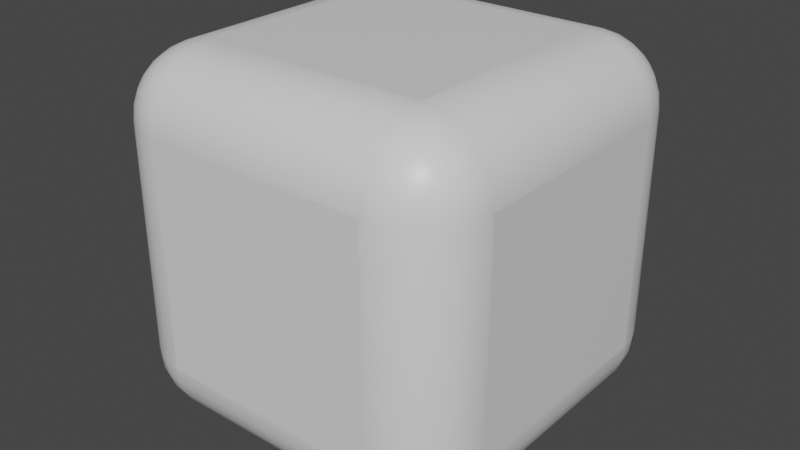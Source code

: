 # Source: Something3000_Block.blend  (saved by Blender 2.81.16; exported with 4.5.12 LTS)
import bpy
from mathutils import Matrix  # noqa: F401  (used for matrix-valued properties, if any)

bpy.ops.wm.read_factory_settings(use_empty=True)
scene = bpy.context.scene
scene.name = 'Scene'

# ---- collections
col_collection = bpy.data.collections.new('Collection'); scene.collection.children.link(col_collection)

# ---- materials (node trees are filled in below, after node groups)
mat_material = bpy.data.materials.new('Material')
mat_material.alpha_threshold = 0.0
mat_material.use_transparent_shadow = False
mat_material.line_color = (0.0, 0.0, 0.0, 1.0)

# ---- material node trees
mat_material.use_nodes = True; mat_material.node_tree.nodes.clear()
_N = mat_material.node_tree.nodes; _L = mat_material.node_tree.links
n0 = _N.new('ShaderNodeOutputMaterial'); n0.name = 'Material Output'; n0.location = (300, 300)
n1 = _N.new('ShaderNodeBsdfPrincipled'); n1.name = 'Principled BSDF'; n1.location = (10, 300)
n1.distribution = 'GGX'
n1.subsurface_method = 'BURLEY'
n1.inputs[2].default_value = 0.4
n1.inputs[3].default_value = 1.45
n1.inputs[27].default_value = (0.0, 0.0, 0.0, 1.0)
n1.inputs[28].default_value = 1.0
_L.new(n1.outputs[0], n0.inputs[0])
n0.is_active_output = True

# ---- world
world_world = bpy.data.worlds.new('World'); scene.world = world_world
world_world.use_nodes = True; world_world.node_tree.nodes.clear()
_N = world_world.node_tree.nodes; _L = world_world.node_tree.links
n0 = _N.new('ShaderNodeOutputWorld'); n0.name = 'World Output'; n0.location = (300, 300)
n1 = _N.new('ShaderNodeBackground'); n1.name = 'Background'; n1.location = (10, 300)
n1.inputs[0].default_value = (0.05088, 0.05088, 0.05088, 1.0)
_L.new(n1.outputs[0], n0.inputs[0])
n0.is_active_output = True
world_world.color = (0.05088, 0.05088, 0.05088)
world_world.use_sun_shadow = False
world_world.sun_shadow_jitter_overblur = 0.0

# ---- meshes
me_cube = bpy.data.meshes.new('Cube')
me_cube.from_pydata([(0.6244, 1.0, 0.6244), (0.6244, 0.6244, 1.0), (1.0, 0.6244, 0.6244), (0.6244, 0.9906, 0.7079), (0.6244, 0.9628, 0.7873), (0.6244, 0.9181, 0.8586), (0.7079, 0.9906, 0.6244), (0.7106, 0.9794, 0.7115), (0.7103, 0.9503, 0.7902), (0.7092, 0.9083, 0.8553), (0.7873, 0.9628, 0.6244), (0.7901, 0.9501, 0.711), (0.7854, 0.923, 0.7857), (0.7795, 0.8874, 0.8432), (0.8586, 0.9181, 0.6244), (0.8557, 0.9079, 0.7094), (0.8432, 0.8873, 0.7796), (0.8297, 0.8626, 0.8297), (0.7079, 0.6244, 0.9906), (0.7873, 0.6244, 0.9628), (0.8586, 0.6244, 0.9181), (0.6244, 0.7079, 0.9906), (0.7115, 0.7106, 0.9794), (0.7902, 0.7103, 0.9503), (0.8553, 0.7092, 0.9083), (0.6244, 0.7873, 0.9628), (0.711, 0.7901, 0.9501), (0.7857, 0.7854, 0.923), (0.8432, 0.7795, 0.8874), (0.6244, 0.8586, 0.9181), (0.7094, 0.8557, 0.9079), (0.7796, 0.8432, 0.8873), (0.8297, 0.8297, 0.8626), (0.9906, 0.7079, 0.6244), (0.9628, 0.7873, 0.6244), (0.9181, 0.8586, 0.6244), (0.9906, 0.6244, 0.7079), (0.9794, 0.7115, 0.7106), (0.9503, 0.7902, 0.7103), (0.9083, 0.8553, 0.7092), (0.9628, 0.6244, 0.7873), (0.9501, 0.711, 0.7901), (0.923, 0.7857, 0.7854), (0.8874, 0.8432, 0.7795), (0.9181, 0.6244, 0.8586), (0.9079, 0.7094, 0.8557), (0.8873, 0.7796, 0.8432), (0.8626, 0.8297, 0.8297), (0.6244, 0.6244, -1.0), (0.6244, 1.0, -0.6244), (1.0, 0.6244, -0.6244), (0.6244, 0.7079, -0.9906), (0.6244, 0.7873, -0.9628), (0.6244, 0.8586, -0.9181), (0.7079, 0.6244, -0.9906), (0.7106, 0.7115, -0.9794), (0.7103, 0.7902, -0.9503), (0.7092, 0.8553, -0.9083), (0.7873, 0.6244, -0.9628), (0.7901, 0.711, -0.9501), (0.7854, 0.7857, -0.923), (0.7795, 0.8432, -0.8874), (0.8586, 0.6244, -0.9181), (0.8557, 0.7094, -0.9079), (0.8432, 0.7796, -0.8873), (0.8297, 0.8297, -0.8626), (0.7079, 0.9906, -0.6244), (0.7873, 0.9628, -0.6244), (0.8586, 0.9181, -0.6244), (0.6244, 0.9906, -0.7079), (0.7115, 0.9794, -0.7106), (0.7902, 0.9503, -0.7103), (0.8553, 0.9083, -0.7092), (0.6244, 0.9628, -0.7873), (0.711, 0.9501, -0.7901), (0.7857, 0.923, -0.7854), (0.8432, 0.8874, -0.7795), (0.6244, 0.9181, -0.8586), (0.7094, 0.9079, -0.8557), (0.7796, 0.8873, -0.8432), (0.8297, 0.8626, -0.8297), (0.9906, 0.6244, -0.7079), (0.9628, 0.6244, -0.7873), (0.9181, 0.6244, -0.8586), (0.9906, 0.7079, -0.6244), (0.9794, 0.7106, -0.7115), (0.9503, 0.7103, -0.7902), (0.9083, 0.7092, -0.8553), (0.9628, 0.7873, -0.6244), (0.9501, 0.7901, -0.711), (0.923, 0.7854, -0.7857), (0.8874, 0.7795, -0.8432), (0.9181, 0.8586, -0.6244), (0.9079, 0.8557, -0.7094), (0.8873, 0.8432, -0.7796), (0.8626, 0.8297, -0.8297), (1.0, -0.6244, 0.6244), (0.6244, -0.6244, 1.0), (0.6244, -1.0, 0.6244), (0.9906, -0.6244, 0.7079), (0.9628, -0.6244, 0.7873), (0.9181, -0.6244, 0.8586), (0.9906, -0.7079, 0.6244), (0.9794, -0.7106, 0.7115), (0.9503, -0.7103, 0.7902), (0.9083, -0.7092, 0.8553), (0.9628, -0.7873, 0.6244), (0.9501, -0.7901, 0.711), (0.923, -0.7854, 0.7857), (0.8874, -0.7795, 0.8432), (0.9181, -0.8586, 0.6244), (0.9079, -0.8557, 0.7094), (0.8873, -0.8432, 0.7796), (0.8626, -0.8297, 0.8297), (0.6244, -0.7079, 0.9906), (0.6244, -0.7873, 0.9628), (0.6244, -0.8586, 0.9181), (0.7079, -0.6244, 0.9906), (0.7106, -0.7115, 0.9794), (0.7103, -0.7902, 0.9503), (0.7092, -0.8553, 0.9083), (0.7873, -0.6244, 0.9628), (0.7901, -0.711, 0.9501), (0.7854, -0.7857, 0.923), (0.7795, -0.8432, 0.8874), (0.8586, -0.6244, 0.9181), (0.8557, -0.7094, 0.9079), (0.8432, -0.7796, 0.8873), (0.8297, -0.8297, 0.8626), (0.7079, -0.9906, 0.6244), (0.7873, -0.9628, 0.6244), (0.8586, -0.9181, 0.6244), (0.6244, -0.9906, 0.7079), (0.7115, -0.9794, 0.7106), (0.7902, -0.9503, 0.7103), (0.8553, -0.9083, 0.7092), (0.6244, -0.9628, 0.7873), (0.711, -0.9501, 0.7901), (0.7857, -0.923, 0.7854), (0.8432, -0.8874, 0.7795), (0.6244, -0.9181, 0.8586), (0.7094, -0.9079, 0.8557), (0.7796, -0.8873, 0.8432), (0.8297, -0.8626, 0.8297), (1.0, -0.6244, -0.6244), (0.6244, -1.0, -0.6244), (0.6244, -0.6244, -1.0), (0.9906, -0.7079, -0.6244), (0.9628, -0.7873, -0.6244), (0.9181, -0.8586, -0.6244), (0.9906, -0.6244, -0.7079), (0.9794, -0.7115, -0.7106), (0.9503, -0.7902, -0.7103), (0.9083, -0.8553, -0.7092), (0.9628, -0.6244, -0.7873), (0.9501, -0.711, -0.7901), (0.923, -0.7857, -0.7854), (0.8874, -0.8432, -0.7795), (0.9181, -0.6244, -0.8586), (0.9079, -0.7094, -0.8557), (0.8873, -0.7796, -0.8432), (0.8626, -0.8297, -0.8297), (0.6244, -0.9906, -0.7079), (0.6244, -0.9628, -0.7873), (0.6244, -0.9181, -0.8586), (0.7079, -0.9906, -0.6244), (0.7106, -0.9794, -0.7115), (0.7103, -0.9503, -0.7902), (0.7092, -0.9083, -0.8553), (0.7873, -0.9628, -0.6244), (0.7901, -0.9501, -0.711), (0.7854, -0.923, -0.7857), (0.7795, -0.8874, -0.8432), (0.8586, -0.9181, -0.6244), (0.8557, -0.9079, -0.7094), (0.8432, -0.8873, -0.7796), (0.8297, -0.8626, -0.8297), (0.7079, -0.6244, -0.9906), (0.7873, -0.6244, -0.9628), (0.8586, -0.6244, -0.9181), (0.6244, -0.7079, -0.9906), (0.7115, -0.7106, -0.9794), (0.7902, -0.7103, -0.9503), (0.8553, -0.7092, -0.9083), (0.6244, -0.7873, -0.9628), (0.711, -0.7901, -0.9501), (0.7857, -0.7854, -0.923), (0.8432, -0.7795, -0.8874), (0.6244, -0.8586, -0.9181), (0.7094, -0.8557, -0.9079), (0.7796, -0.8432, -0.8873), (0.8297, -0.8297, -0.8626), (-0.6244, 1.0, 0.6244), (-1.0, 0.6244, 0.6244), (-0.6244, 0.6244, 1.0), (-0.7079, 0.9906, 0.6244), (-0.7873, 0.9628, 0.6244), (-0.8586, 0.9181, 0.6244), (-0.6244, 0.9906, 0.7079), (-0.7115, 0.9794, 0.7106), (-0.7902, 0.9503, 0.7103), (-0.8553, 0.9083, 0.7092), (-0.6244, 0.9628, 0.7873), (-0.711, 0.9501, 0.7901), (-0.7857, 0.923, 0.7854), (-0.8432, 0.8874, 0.7795), (-0.6244, 0.9181, 0.8586), (-0.7094, 0.9079, 0.8557), (-0.7796, 0.8873, 0.8432), (-0.8297, 0.8626, 0.8297), (-0.9906, 0.6244, 0.7079), (-0.9628, 0.6244, 0.7873), (-0.9181, 0.6244, 0.8586), (-0.9906, 0.7079, 0.6244), (-0.9794, 0.7106, 0.7115), (-0.9503, 0.7103, 0.7902), (-0.9083, 0.7092, 0.8553), (-0.9628, 0.7873, 0.6244), (-0.9501, 0.7901, 0.711), (-0.923, 0.7854, 0.7857), (-0.8874, 0.7795, 0.8432), (-0.9181, 0.8586, 0.6244), (-0.9079, 0.8557, 0.7094), (-0.8873, 0.8432, 0.7796), (-0.8626, 0.8297, 0.8297), (-0.6244, 0.7079, 0.9906), (-0.6244, 0.7873, 0.9628), (-0.6244, 0.8586, 0.9181), (-0.7079, 0.6244, 0.9906), (-0.7106, 0.7115, 0.9794), (-0.7103, 0.7902, 0.9503), (-0.7092, 0.8553, 0.9083), (-0.7873, 0.6244, 0.9628), (-0.7901, 0.711, 0.9501), (-0.7854, 0.7857, 0.923), (-0.7795, 0.8432, 0.8874), (-0.8586, 0.6244, 0.9181), (-0.8557, 0.7094, 0.9079), (-0.8432, 0.7796, 0.8873), (-0.8297, 0.8297, 0.8626), (-1.0, 0.6244, -0.6244), (-0.6244, 1.0, -0.6244), (-0.6244, 0.6244, -1.0), (-0.9906, 0.7079, -0.6244), (-0.9628, 0.7873, -0.6244), (-0.9181, 0.8586, -0.6244), (-0.9906, 0.6244, -0.7079), (-0.9794, 0.7115, -0.7106), (-0.9503, 0.7902, -0.7103), (-0.9083, 0.8553, -0.7092), (-0.9628, 0.6244, -0.7873), (-0.9501, 0.711, -0.7901), (-0.923, 0.7857, -0.7854), (-0.8874, 0.8432, -0.7795), (-0.9181, 0.6244, -0.8586), (-0.9079, 0.7094, -0.8557), (-0.8873, 0.7796, -0.8432), (-0.8626, 0.8297, -0.8297), (-0.6244, 0.9906, -0.7079), (-0.6244, 0.9628, -0.7873), (-0.6244, 0.9181, -0.8586), (-0.7079, 0.9906, -0.6244), (-0.7106, 0.9794, -0.7115), (-0.7103, 0.9503, -0.7902), (-0.7092, 0.9083, -0.8553), (-0.7873, 0.9628, -0.6244), (-0.7901, 0.9501, -0.711), (-0.7854, 0.923, -0.7857), (-0.7795, 0.8874, -0.8432), (-0.8586, 0.9181, -0.6244), (-0.8557, 0.9079, -0.7094), (-0.8432, 0.8873, -0.7796), (-0.8297, 0.8626, -0.8297), (-0.7079, 0.6244, -0.9906), (-0.7873, 0.6244, -0.9628), (-0.8586, 0.6244, -0.9181), (-0.6244, 0.7079, -0.9906), (-0.7115, 0.7106, -0.9794), (-0.7902, 0.7103, -0.9503), (-0.8553, 0.7092, -0.9083), (-0.6244, 0.7873, -0.9628), (-0.711, 0.7901, -0.9501), (-0.7857, 0.7854, -0.923), (-0.8432, 0.7795, -0.8874), (-0.6244, 0.8586, -0.9181), (-0.7094, 0.8557, -0.9079), (-0.7796, 0.8432, -0.8873), (-0.8297, 0.8297, -0.8626), (-1.0, -0.6244, 0.6244), (-0.6244, -1.0, 0.6244), (-0.6244, -0.6244, 1.0), (-0.9906, -0.7079, 0.6244), (-0.9628, -0.7873, 0.6244), (-0.9181, -0.8586, 0.6244), (-0.9906, -0.6244, 0.7079), (-0.9794, -0.7115, 0.7106), (-0.9503, -0.7902, 0.7103), (-0.9083, -0.8553, 0.7092), (-0.9628, -0.6244, 0.7873), (-0.9501, -0.711, 0.7901), (-0.923, -0.7857, 0.7854), (-0.8874, -0.8432, 0.7795), (-0.9181, -0.6244, 0.8586), (-0.9079, -0.7094, 0.8557), (-0.8873, -0.7796, 0.8432), (-0.8626, -0.8297, 0.8297), (-0.6244, -0.9906, 0.7079), (-0.6244, -0.9628, 0.7873), (-0.6244, -0.9181, 0.8586), (-0.7079, -0.9906, 0.6244), (-0.7106, -0.9794, 0.7115), (-0.7103, -0.9503, 0.7902), (-0.7092, -0.9083, 0.8553), (-0.7873, -0.9628, 0.6244), (-0.7901, -0.9501, 0.711), (-0.7854, -0.923, 0.7857), (-0.7795, -0.8874, 0.8432), (-0.8586, -0.9181, 0.6244), (-0.8557, -0.9079, 0.7094), (-0.8432, -0.8873, 0.7796), (-0.8297, -0.8626, 0.8297), (-0.7079, -0.6244, 0.9906), (-0.7873, -0.6244, 0.9628), (-0.8586, -0.6244, 0.9181), (-0.6244, -0.7079, 0.9906), (-0.7115, -0.7106, 0.9794), (-0.7902, -0.7103, 0.9503), (-0.8553, -0.7092, 0.9083), (-0.6244, -0.7873, 0.9628), (-0.711, -0.7901, 0.9501), (-0.7857, -0.7854, 0.923), (-0.8432, -0.7795, 0.8874), (-0.6244, -0.8586, 0.9181), (-0.7094, -0.8557, 0.9079), (-0.7796, -0.8432, 0.8873), (-0.8297, -0.8297, 0.8626), (-0.6244, -0.6244, -1.0), (-0.6244, -1.0, -0.6244), (-1.0, -0.6244, -0.6244), (-0.6244, -0.7079, -0.9906), (-0.6244, -0.7873, -0.9628), (-0.6244, -0.8586, -0.9181), (-0.7079, -0.6244, -0.9906), (-0.7106, -0.7115, -0.9794), (-0.7103, -0.7902, -0.9503), (-0.7092, -0.8553, -0.9083), (-0.7873, -0.6244, -0.9628), (-0.7901, -0.711, -0.9501), (-0.7854, -0.7857, -0.923), (-0.7795, -0.8432, -0.8874), (-0.8586, -0.6244, -0.9181), (-0.8557, -0.7094, -0.9079), (-0.8432, -0.7796, -0.8873), (-0.8297, -0.8297, -0.8626), (-0.7079, -0.9906, -0.6244), (-0.7873, -0.9628, -0.6244), (-0.8586, -0.9181, -0.6244), (-0.6244, -0.9906, -0.7079), (-0.7115, -0.9794, -0.7106), (-0.7902, -0.9503, -0.7103), (-0.8553, -0.9083, -0.7092), (-0.6244, -0.9628, -0.7873), (-0.711, -0.9501, -0.7901), (-0.7857, -0.923, -0.7854), (-0.8432, -0.8874, -0.7795), (-0.6244, -0.9181, -0.8586), (-0.7094, -0.9079, -0.8557), (-0.7796, -0.8873, -0.8432), (-0.8297, -0.8626, -0.8297), (-0.9906, -0.6244, -0.7079), (-0.9628, -0.6244, -0.7873), (-0.9181, -0.6244, -0.8586), (-0.9906, -0.7079, -0.6244), (-0.9794, -0.7106, -0.7115), (-0.9503, -0.7103, -0.7902), (-0.9083, -0.7092, -0.8553), (-0.9628, -0.7873, -0.6244), (-0.9501, -0.7901, -0.711), (-0.923, -0.7854, -0.7857), (-0.8874, -0.7795, -0.8432), (-0.9181, -0.8586, -0.6244), (-0.9079, -0.8557, -0.7094), (-0.8873, -0.8432, -0.7796), (-0.8626, -0.8297, -0.8297)], [], [(242, 48, 146, 336), (338, 288, 193, 240), (145, 98, 289, 337), (1, 194, 290, 97), (50, 2, 96, 144), (0, 3, 7, 6), (3, 4, 8, 7), (4, 5, 9, 8), (5, 29, 30, 9), (6, 7, 11, 10), (7, 8, 12, 11), (8, 9, 13, 12), (9, 30, 31, 13), (10, 11, 15, 14), (11, 12, 16, 15), (12, 13, 17, 16), (13, 31, 32, 17), (1, 18, 22, 21), (18, 19, 23, 22), (19, 20, 24, 23), (20, 44, 45, 24), (21, 22, 26, 25), (22, 23, 27, 26), (23, 24, 28, 27), (24, 45, 46, 28), (25, 26, 30, 29), (26, 27, 31, 30), (27, 28, 32, 31), (28, 46, 47, 32), (2, 33, 37, 36), (33, 34, 38, 37), (34, 35, 39, 38), (35, 14, 15, 39), (36, 37, 41, 40), (37, 38, 42, 41), (38, 39, 43, 42), (39, 15, 16, 43), (40, 41, 45, 44), (41, 42, 46, 45), (42, 43, 47, 46), (43, 16, 17, 47), (17, 32, 47), (48, 51, 55, 54), (51, 52, 56, 55), (52, 53, 57, 56), (53, 77, 78, 57), (54, 55, 59, 58), (55, 56, 60, 59), (56, 57, 61, 60), (57, 78, 79, 61), (58, 59, 63, 62), (59, 60, 64, 63), (60, 61, 65, 64), (61, 79, 80, 65), (49, 66, 70, 69), (66, 67, 71, 70), (67, 68, 72, 71), (68, 92, 93, 72), (69, 70, 74, 73), (70, 71, 75, 74), (71, 72, 76, 75), (72, 93, 94, 76), (73, 74, 78, 77), (74, 75, 79, 78), (75, 76, 80, 79), (76, 94, 95, 80), (50, 81, 85, 84), (81, 82, 86, 85), (82, 83, 87, 86), (83, 62, 63, 87), (84, 85, 89, 88), (85, 86, 90, 89), (86, 87, 91, 90), (87, 63, 64, 91), (88, 89, 93, 92), (89, 90, 94, 93), (90, 91, 95, 94), (91, 64, 65, 95), (65, 80, 95), (96, 99, 103, 102), (99, 100, 104, 103), (100, 101, 105, 104), (101, 125, 126, 105), (102, 103, 107, 106), (103, 104, 108, 107), (104, 105, 109, 108), (105, 126, 127, 109), (106, 107, 111, 110), (107, 108, 112, 111), (108, 109, 113, 112), (109, 127, 128, 113), (97, 114, 118, 117), (114, 115, 119, 118), (115, 116, 120, 119), (116, 140, 141, 120), (117, 118, 122, 121), (118, 119, 123, 122), (119, 120, 124, 123), (120, 141, 142, 124), (121, 122, 126, 125), (122, 123, 127, 126), (123, 124, 128, 127), (124, 142, 143, 128), (98, 129, 133, 132), (129, 130, 134, 133), (130, 131, 135, 134), (131, 110, 111, 135), (132, 133, 137, 136), (133, 134, 138, 137), (134, 135, 139, 138), (135, 111, 112, 139), (136, 137, 141, 140), (137, 138, 142, 141), (138, 139, 143, 142), (139, 112, 113, 143), (113, 128, 143), (144, 147, 151, 150), (147, 148, 152, 151), (148, 149, 153, 152), (149, 173, 174, 153), (150, 151, 155, 154), (151, 152, 156, 155), (152, 153, 157, 156), (153, 174, 175, 157), (154, 155, 159, 158), (155, 156, 160, 159), (156, 157, 161, 160), (157, 175, 176, 161), (145, 162, 166, 165), (162, 163, 167, 166), (163, 164, 168, 167), (164, 188, 189, 168), (165, 166, 170, 169), (166, 167, 171, 170), (167, 168, 172, 171), (168, 189, 190, 172), (169, 170, 174, 173), (170, 171, 175, 174), (171, 172, 176, 175), (172, 190, 191, 176), (146, 177, 181, 180), (177, 178, 182, 181), (178, 179, 183, 182), (179, 158, 159, 183), (180, 181, 185, 184), (181, 182, 186, 185), (182, 183, 187, 186), (183, 159, 160, 187), (184, 185, 189, 188), (185, 186, 190, 189), (186, 187, 191, 190), (187, 160, 161, 191), (161, 176, 191), (192, 195, 199, 198), (195, 196, 200, 199), (196, 197, 201, 200), (197, 221, 222, 201), (198, 199, 203, 202), (199, 200, 204, 203), (200, 201, 205, 204), (201, 222, 223, 205), (202, 203, 207, 206), (203, 204, 208, 207), (204, 205, 209, 208), (205, 223, 224, 209), (193, 210, 214, 213), (210, 211, 215, 214), (211, 212, 216, 215), (212, 236, 237, 216), (213, 214, 218, 217), (214, 215, 219, 218), (215, 216, 220, 219), (216, 237, 238, 220), (217, 218, 222, 221), (218, 219, 223, 222), (219, 220, 224, 223), (220, 238, 239, 224), (194, 225, 229, 228), (225, 226, 230, 229), (226, 227, 231, 230), (227, 206, 207, 231), (228, 229, 233, 232), (229, 230, 234, 233), (230, 231, 235, 234), (231, 207, 208, 235), (232, 233, 237, 236), (233, 234, 238, 237), (234, 235, 239, 238), (235, 208, 209, 239), (209, 224, 239), (240, 243, 247, 246), (243, 244, 248, 247), (244, 245, 249, 248), (245, 269, 270, 249), (246, 247, 251, 250), (247, 248, 252, 251), (248, 249, 253, 252), (249, 270, 271, 253), (250, 251, 255, 254), (251, 252, 256, 255), (252, 253, 257, 256), (253, 271, 272, 257), (241, 258, 262, 261), (258, 259, 263, 262), (259, 260, 264, 263), (260, 284, 285, 264), (261, 262, 266, 265), (262, 263, 267, 266), (263, 264, 268, 267), (264, 285, 286, 268), (265, 266, 270, 269), (266, 267, 271, 270), (267, 268, 272, 271), (268, 286, 287, 272), (242, 273, 277, 276), (273, 274, 278, 277), (274, 275, 279, 278), (275, 254, 255, 279), (276, 277, 281, 280), (277, 278, 282, 281), (278, 279, 283, 282), (279, 255, 256, 283), (280, 281, 285, 284), (281, 282, 286, 285), (282, 283, 287, 286), (283, 256, 257, 287), (257, 272, 287), (288, 291, 295, 294), (291, 292, 296, 295), (292, 293, 297, 296), (293, 317, 318, 297), (294, 295, 299, 298), (295, 296, 300, 299), (296, 297, 301, 300), (297, 318, 319, 301), (298, 299, 303, 302), (299, 300, 304, 303), (300, 301, 305, 304), (301, 319, 320, 305), (289, 306, 310, 309), (306, 307, 311, 310), (307, 308, 312, 311), (308, 332, 333, 312), (309, 310, 314, 313), (310, 311, 315, 314), (311, 312, 316, 315), (312, 333, 334, 316), (313, 314, 318, 317), (314, 315, 319, 318), (315, 316, 320, 319), (316, 334, 335, 320), (290, 321, 325, 324), (321, 322, 326, 325), (322, 323, 327, 326), (323, 302, 303, 327), (324, 325, 329, 328), (325, 326, 330, 329), (326, 327, 331, 330), (327, 303, 304, 331), (328, 329, 333, 332), (329, 330, 334, 333), (330, 331, 335, 334), (331, 304, 305, 335), (305, 320, 335), (336, 339, 343, 342), (339, 340, 344, 343), (340, 341, 345, 344), (341, 365, 366, 345), (342, 343, 347, 346), (343, 344, 348, 347), (344, 345, 349, 348), (345, 366, 367, 349), (346, 347, 351, 350), (347, 348, 352, 351), (348, 349, 353, 352), (349, 367, 368, 353), (337, 354, 358, 357), (354, 355, 359, 358), (355, 356, 360, 359), (356, 380, 381, 360), (357, 358, 362, 361), (358, 359, 363, 362), (359, 360, 364, 363), (360, 381, 382, 364), (361, 362, 366, 365), (362, 363, 367, 366), (363, 364, 368, 367), (364, 382, 383, 368), (338, 369, 373, 372), (369, 370, 374, 373), (370, 371, 375, 374), (371, 350, 351, 375), (372, 373, 377, 376), (373, 374, 378, 377), (374, 375, 379, 378), (375, 351, 352, 379), (376, 377, 381, 380), (377, 378, 382, 381), (378, 379, 383, 382), (379, 352, 353, 383), (353, 368, 383), (242, 336, 342, 273), (273, 342, 346, 274), (274, 346, 350, 275), (275, 350, 371, 254), (254, 371, 370, 250), (250, 370, 369, 246), (246, 369, 338, 240), (48, 242, 276, 51), (51, 276, 280, 52), (52, 280, 284, 53), (53, 284, 260, 77), (77, 260, 259, 73), (73, 259, 258, 69), (69, 258, 241, 49), (2, 50, 84, 33), (33, 84, 88, 34), (34, 88, 92, 35), (35, 92, 68, 14), (14, 68, 67, 10), (10, 67, 66, 6), (6, 66, 49, 0), (337, 289, 309, 354), (354, 309, 313, 355), (355, 313, 317, 356), (356, 317, 293, 380), (380, 293, 292, 376), (376, 292, 291, 372), (372, 291, 288, 338), (98, 145, 165, 129), (129, 165, 169, 130), (130, 169, 173, 131), (131, 173, 149, 110), (110, 149, 148, 106), (106, 148, 147, 102), (102, 147, 144, 96), (192, 241, 261, 195), (195, 261, 265, 196), (196, 265, 269, 197), (197, 269, 245, 221), (221, 245, 244, 217), (217, 244, 243, 213), (213, 243, 240, 193), (97, 290, 324, 114), (114, 324, 328, 115), (115, 328, 332, 116), (116, 332, 308, 140), (140, 308, 307, 136), (136, 307, 306, 132), (132, 306, 289, 98), (1, 97, 117, 18), (18, 117, 121, 19), (19, 121, 125, 20), (20, 125, 101, 44), (44, 101, 100, 40), (40, 100, 99, 36), (36, 99, 96, 2), (336, 146, 180, 339), (339, 180, 184, 340), (340, 184, 188, 341), (341, 188, 164, 365), (365, 164, 163, 361), (361, 163, 162, 357), (357, 162, 145, 337), (290, 194, 228, 321), (321, 228, 232, 322), (322, 232, 236, 323), (323, 236, 212, 302), (302, 212, 211, 298), (298, 211, 210, 294), (294, 210, 193, 288), (194, 1, 21, 225), (225, 21, 25, 226), (226, 25, 29, 227), (227, 29, 5, 206), (206, 5, 4, 202), (202, 4, 3, 198), (198, 3, 0, 192), (146, 48, 54, 177), (177, 54, 58, 178), (178, 58, 62, 179), (179, 62, 83, 158), (158, 83, 82, 154), (154, 82, 81, 150), (150, 81, 50, 144), (241, 192, 0, 49)])
me_cube.polygons.foreach_set('use_smooth', [0, 0, 0, 0, 0, 1, 1, 1, 1, 1, 1, 1, 1, 1, 1, 1, 1, 1, 1, 1, 1, 1, 1, 1, 1, 1, 1, 1, 1, 1, 1, 1, 1, 1, 1, 1, 1, 1, 1, 1, 1, 1, 1, 1, 1, 1, 1, 1, 1, 1, 1, 1, 1, 1, 1, 1, 1, 1, 1, 1, 1, 1, 1, 1, 1, 1, 1, 1, 1, 1, 1, 1, 1, 1, 1, 1, 1, 1, 1, 1, 1, 1, 1, 1, 1, 1, 1, 1, 1, 1, 1, 1, 1, 1, 1, 1, 1, 1, 1, 1, 1, 1, 1, 1, 1, 1, 1, 1, 1, 1, 1, 1, 1, 1, 1, 1, 1, 1, 1, 1, 1, 1, 1, 1, 1, 1, 1, 1, 1, 1, 1, 1, 1, 1, 1, 1, 1, 1, 1, 1, 1, 1, 1, 1, 1, 1, 1, 1, 1, 1, 1, 1, 1, 1, 1, 1, 1, 1, 1, 1, 1, 1, 1, 1, 1, 1, 1, 1, 1, 1, 1, 1, 1, 1, 1, 1, 1, 1, 1, 1, 1, 1, 1, 1, 1, 1, 1, 1, 1, 1, 1, 1, 1, 1, 1, 1, 1, 1, 1, 1, 1, 1, 1, 1, 1, 1, 1, 1, 1, 1, 1, 1, 1, 1, 1, 1, 1, 1, 1, 1, 1, 1, 1, 1, 1, 1, 1, 1, 1, 1, 1, 1, 1, 1, 1, 1, 1, 1, 1, 1, 1, 1, 1, 1, 1, 1, 1, 1, 1, 1, 1, 1, 1, 1, 1, 1, 1, 1, 1, 1, 1, 1, 1, 1, 1, 1, 1, 1, 1, 1, 1, 1, 1, 1, 1, 1, 1, 1, 1, 1, 1, 1, 1, 1, 1, 1, 1, 1, 1, 1, 1, 1, 1, 1, 1, 1, 1, 1, 1, 1, 1, 1, 1, 1, 1, 1, 1, 1, 1, 1, 1, 1, 1, 1, 1, 1, 1, 1, 1, 1, 1, 1, 1, 1, 1, 1, 1, 1, 1, 1, 1, 1, 1, 1, 1, 1, 1, 1, 1, 1, 1, 1, 1, 1, 1, 1, 1, 1, 1, 1, 1, 1, 1, 1, 1, 1, 1, 1, 1, 1, 1, 1, 1, 1, 1, 1, 1, 1, 1, 1, 1, 1, 1, 1, 1, 1, 1, 1, 1, 1, 1, 1, 1, 1, 1, 0])
_uv = me_cube.uv_layers.new(name='UVMap')
_uv.uv.foreach_set('vector', [0.1719, 0.5469, 0.3281, 0.5469, 0.3281, 0.7031, 0.1719, 0.7031, 0.4219, 0.04695, 0.5781, 0.04695, 0.5781, 0.2031, 0.4219, 0.2031, 0.4219, 0.7969, 0.5781, 0.7969, 0.5781, 0.9531, 0.4219, 0.9531, 0.6719, 0.5469, 0.8281, 0.5469, 0.8281, 0.7031, 0.6719, 0.7031, 0.4219, 0.5469, 0.5781, 0.5469, 0.5781, 0.7031, 0.4219, 0.7031, 0.5781, 0.4531, 0.5885, 0.4531, 0.5889, 0.4638, 0.5781, 0.4635, 0.5885, 0.4531, 0.5984, 0.4531, 0.5988, 0.4638, 0.5889, 0.4638, 0.5984, 0.4531, 0.6073, 0.4531, 0.6069, 0.4636, 0.5988, 0.4638, 0.6073, 0.4531, 0.625, 0.4531, 0.625, 0.4637, 0.6069, 0.4636, 0.5781, 0.4635, 0.5889, 0.4638, 0.5889, 0.4738, 0.5781, 0.4734, 0.5889, 0.4638, 0.5988, 0.4638, 0.5982, 0.4732, 0.5889, 0.4738, 0.5988, 0.4638, 0.6069, 0.4636, 0.6054, 0.4724, 0.5982, 0.4732, 0.6069, 0.4636, 0.625, 0.4637, 0.625, 0.4724, 0.6054, 0.4724, 0.5781, 0.4734, 0.5889, 0.4738, 0.5887, 0.482, 0.5781, 0.4823, 0.5889, 0.4738, 0.5982, 0.4732, 0.5974, 0.4804, 0.5887, 0.482, 0.5982, 0.4732, 0.6054, 0.4724, 0.6037, 0.4787, 0.5974, 0.4804, 0.6054, 0.4724, 0.625, 0.4724, 0.625, 0.4787, 0.6037, 0.4787, 0.6719, 0.5469, 0.6615, 0.5469, 0.6611, 0.5362, 0.6719, 0.5365, 0.6615, 0.5469, 0.6516, 0.5469, 0.6512, 0.5362, 0.6611, 0.5362, 0.6516, 0.5469, 0.6427, 0.5469, 0.6431, 0.5364, 0.6512, 0.5362, 0.6427, 0.5469, 0.6073, 0.5469, 0.607, 0.5363, 0.6431, 0.5364, 0.6719, 0.5365, 0.6611, 0.5362, 0.6611, 0.5262, 0.6719, 0.5266, 0.6611, 0.5362, 0.6512, 0.5362, 0.6518, 0.5268, 0.6611, 0.5262, 0.6512, 0.5362, 0.6431, 0.5364, 0.6446, 0.5276, 0.6518, 0.5268, 0.6431, 0.5364, 0.607, 0.5363, 0.6054, 0.5276, 0.6446, 0.5276, 0.6719, 0.5266, 0.6611, 0.5262, 0.6613, 0.518, 0.6719, 0.5177, 0.6611, 0.5262, 0.6518, 0.5268, 0.6526, 0.5196, 0.6613, 0.518, 0.6518, 0.5268, 0.6446, 0.5276, 0.6463, 0.5213, 0.6526, 0.5196, 0.6446, 0.5276, 0.6054, 0.5276, 0.6037, 0.5213, 0.6463, 0.5213, 0.5781, 0.5469, 0.5781, 0.5365, 0.5888, 0.5361, 0.5885, 0.5469, 0.5781, 0.5365, 0.5781, 0.5266, 0.5888, 0.5262, 0.5888, 0.5361, 0.5781, 0.5266, 0.5781, 0.5177, 0.5886, 0.5181, 0.5888, 0.5262, 0.5781, 0.5177, 0.5781, 0.4823, 0.5887, 0.482, 0.5886, 0.5181, 0.5885, 0.5469, 0.5888, 0.5361, 0.5988, 0.5361, 0.5984, 0.5469, 0.5888, 0.5361, 0.5888, 0.5262, 0.5982, 0.5268, 0.5988, 0.5361, 0.5888, 0.5262, 0.5886, 0.5181, 0.5974, 0.5196, 0.5982, 0.5268, 0.5886, 0.5181, 0.5887, 0.482, 0.5974, 0.4804, 0.5974, 0.5196, 0.5984, 0.5469, 0.5988, 0.5361, 0.607, 0.5363, 0.6073, 0.5469, 0.5988, 0.5361, 0.5982, 0.5268, 0.6054, 0.5276, 0.607, 0.5363, 0.5982, 0.5268, 0.5974, 0.5196, 0.6037, 0.5213, 0.6054, 0.5276, 0.5974, 0.5196, 0.5974, 0.4804, 0.6037, 0.4787, 0.6037, 0.5213, 0.6037, 0.4787, 0.625, 0.4787, 0.6037, 0.5, 0.3281, 0.5469, 0.3281, 0.5365, 0.3388, 0.5361, 0.3385, 0.5469, 0.3281, 0.5365, 0.3281, 0.5266, 0.3388, 0.5262, 0.3388, 0.5361, 0.3281, 0.5266, 0.3281, 0.5177, 0.3386, 0.5181, 0.3388, 0.5262, 0.3281, 0.5177, 0.3281, 0.5, 0.3387, 0.5, 0.3386, 0.5181, 0.3385, 0.5469, 0.3388, 0.5361, 0.3488, 0.5361, 0.3484, 0.5469, 0.3388, 0.5361, 0.3388, 0.5262, 0.3482, 0.5268, 0.3488, 0.5361, 0.3388, 0.5262, 0.3386, 0.5181, 0.3474, 0.5196, 0.3482, 0.5268, 0.3386, 0.5181, 0.3387, 0.5, 0.3474, 0.5, 0.3474, 0.5196, 0.3484, 0.5469, 0.3488, 0.5361, 0.357, 0.5363, 0.3573, 0.5469, 0.3488, 0.5361, 0.3482, 0.5268, 0.3554, 0.5276, 0.357, 0.5363, 0.3482, 0.5268, 0.3474, 0.5196, 0.3537, 0.5213, 0.3554, 0.5276, 0.3474, 0.5196, 0.3474, 0.5, 0.3537, 0.5, 0.3537, 0.5213, 0.4219, 0.4531, 0.4219, 0.4635, 0.4112, 0.4639, 0.4115, 0.4531, 0.4219, 0.4635, 0.4219, 0.4734, 0.4112, 0.4738, 0.4112, 0.4639, 0.4219, 0.4734, 0.4219, 0.4823, 0.4114, 0.4819, 0.4112, 0.4738, 0.4219, 0.4823, 0.4219, 0.5177, 0.4113, 0.518, 0.4114, 0.4819, 0.4115, 0.4531, 0.4112, 0.4639, 0.4012, 0.4639, 0.4016, 0.4531, 0.4112, 0.4639, 0.4112, 0.4738, 0.4018, 0.4732, 0.4012, 0.4639, 0.4112, 0.4738, 0.4114, 0.4819, 0.4026, 0.4804, 0.4018, 0.4732, 0.4114, 0.4819, 0.4113, 0.518, 0.4026, 0.5196, 0.4026, 0.4804, 0.4016, 0.4531, 0.4012, 0.4639, 0.393, 0.4637, 0.3927, 0.4531, 0.4012, 0.4639, 0.4018, 0.4732, 0.3946, 0.4724, 0.393, 0.4637, 0.4018, 0.4732, 0.4026, 0.4804, 0.3963, 0.4787, 0.3946, 0.4724, 0.4026, 0.4804, 0.4026, 0.5196, 0.3963, 0.5213, 0.3963, 0.4787, 0.4219, 0.5469, 0.4115, 0.5469, 0.4111, 0.5362, 0.4219, 0.5365, 0.4115, 0.5469, 0.4016, 0.5469, 0.4012, 0.5362, 0.4111, 0.5362, 0.4016, 0.5469, 0.3927, 0.5469, 0.3931, 0.5364, 0.4012, 0.5362, 0.3927, 0.5469, 0.3573, 0.5469, 0.357, 0.5363, 0.3931, 0.5364, 0.4219, 0.5365, 0.4111, 0.5362, 0.4111, 0.5262, 0.4219, 0.5266, 0.4111, 0.5362, 0.4012, 0.5362, 0.4018, 0.5268, 0.4111, 0.5262, 0.4012, 0.5362, 0.3931, 0.5364, 0.3946, 0.5276, 0.4018, 0.5268, 0.3931, 0.5364, 0.357, 0.5363, 0.3554, 0.5276, 0.3946, 0.5276, 0.4219, 0.5266, 0.4111, 0.5262, 0.4113, 0.518, 0.4219, 0.5177, 0.4111, 0.5262, 0.4018, 0.5268, 0.4026, 0.5196, 0.4113, 0.518, 0.4018, 0.5268, 0.3946, 0.5276, 0.3963, 0.5213, 0.4026, 0.5196, 0.3946, 0.5276, 0.3554, 0.5276, 0.3537, 0.5213, 0.3963, 0.5213, 0.3537, 0.5213, 0.3537, 0.5, 0.375, 0.5213, 0.5781, 0.7031, 0.5885, 0.7031, 0.5889, 0.7138, 0.5781, 0.7135, 0.5885, 0.7031, 0.5984, 0.7031, 0.5988, 0.7138, 0.5889, 0.7138, 0.5984, 0.7031, 0.6073, 0.7031, 0.6069, 0.7136, 0.5988, 0.7138, 0.6073, 0.7031, 0.6427, 0.7031, 0.643, 0.7137, 0.6069, 0.7136, 0.5781, 0.7135, 0.5889, 0.7138, 0.5889, 0.7238, 0.5781, 0.7234, 0.5889, 0.7138, 0.5988, 0.7138, 0.5982, 0.7232, 0.5889, 0.7238, 0.5988, 0.7138, 0.6069, 0.7136, 0.6054, 0.7224, 0.5982, 0.7232, 0.6069, 0.7136, 0.643, 0.7137, 0.6446, 0.7224, 0.6054, 0.7224, 0.5781, 0.7234, 0.5889, 0.7238, 0.5887, 0.732, 0.5781, 0.7323, 0.5889, 0.7238, 0.5982, 0.7232, 0.5974, 0.7304, 0.5887, 0.732, 0.5982, 0.7232, 0.6054, 0.7224, 0.6037, 0.7287, 0.5974, 0.7304, 0.6054, 0.7224, 0.6446, 0.7224, 0.6463, 0.7287, 0.6037, 0.7287, 0.6719, 0.7031, 0.6719, 0.7135, 0.6612, 0.7139, 0.6615, 0.7031, 0.6719, 0.7135, 0.6719, 0.7234, 0.6612, 0.7238, 0.6612, 0.7139, 0.6719, 0.7234, 0.6719, 0.7323, 0.6614, 0.7319, 0.6612, 0.7238, 0.6719, 0.7323, 0.6719, 0.75, 0.6613, 0.75, 0.6614, 0.7319, 0.6615, 0.7031, 0.6612, 0.7139, 0.6512, 0.7139, 0.6516, 0.7031, 0.6612, 0.7139, 0.6612, 0.7238, 0.6518, 0.7232, 0.6512, 0.7139, 0.6612, 0.7238, 0.6614, 0.7319, 0.6526, 0.7304, 0.6518, 0.7232, 0.6614, 0.7319, 0.6613, 0.75, 0.6526, 0.75, 0.6526, 0.7304, 0.6516, 0.7031, 0.6512, 0.7139, 0.643, 0.7137, 0.6427, 0.7031, 0.6512, 0.7139, 0.6518, 0.7232, 0.6446, 0.7224, 0.643, 0.7137, 0.6518, 0.7232, 0.6526, 0.7304, 0.6463, 0.7287, 0.6446, 0.7224, 0.6526, 0.7304, 0.6526, 0.75, 0.6463, 0.75, 0.6463, 0.7287, 0.5781, 0.7969, 0.5781, 0.7865, 0.5888, 0.7861, 0.5885, 0.7969, 0.5781, 0.7865, 0.5781, 0.7766, 0.5888, 0.7762, 0.5888, 0.7861, 0.5781, 0.7766, 0.5781, 0.7677, 0.5886, 0.7681, 0.5888, 0.7762, 0.5781, 0.7677, 0.5781, 0.7323, 0.5887, 0.732, 0.5886, 0.7681, 0.5885, 0.7969, 0.5888, 0.7861, 0.5988, 0.7861, 0.5984, 0.7969, 0.5888, 0.7861, 0.5888, 0.7762, 0.5982, 0.7768, 0.5988, 0.7861, 0.5888, 0.7762, 0.5886, 0.7681, 0.5974, 0.7696, 0.5982, 0.7768, 0.5886, 0.7681, 0.5887, 0.732, 0.5974, 0.7304, 0.5974, 0.7696, 0.5984, 0.7969, 0.5988, 0.7861, 0.607, 0.7863, 0.6073, 0.7969, 0.5988, 0.7861, 0.5982, 0.7768, 0.6054, 0.7776, 0.607, 0.7863, 0.5982, 0.7768, 0.5974, 0.7696, 0.6037, 0.7713, 0.6054, 0.7776, 0.5974, 0.7696, 0.5974, 0.7304, 0.6037, 0.7287, 0.6037, 0.7713, 0.6037, 0.7287, 0.625, 0.7287, 0.6037, 0.75, 0.4219, 0.7031, 0.4219, 0.7135, 0.4112, 0.7139, 0.4115, 0.7031, 0.4219, 0.7135, 0.4219, 0.7234, 0.4112, 0.7238, 0.4112, 0.7139, 0.4219, 0.7234, 0.4219, 0.7323, 0.4114, 0.7319, 0.4112, 0.7238, 0.4219, 0.7323, 0.4219, 0.7677, 0.4113, 0.768, 0.4114, 0.7319, 0.4115, 0.7031, 0.4112, 0.7139, 0.4012, 0.7139, 0.4016, 0.7031, 0.4112, 0.7139, 0.4112, 0.7238, 0.4018, 0.7232, 0.4012, 0.7139, 0.4112, 0.7238, 0.4114, 0.7319, 0.4026, 0.7304, 0.4018, 0.7232, 0.4114, 0.7319, 0.4113, 0.768, 0.4026, 0.7696, 0.4026, 0.7304, 0.4016, 0.7031, 0.4012, 0.7139, 0.393, 0.7137, 0.3927, 0.7031, 0.4012, 0.7139, 0.4018, 0.7232, 0.3946, 0.7224, 0.393, 0.7137, 0.4018, 0.7232, 0.4026, 0.7304, 0.3963, 0.7287, 0.3946, 0.7224, 0.4026, 0.7304, 0.4026, 0.7696, 0.3963, 0.7713, 0.3963, 0.7287, 0.4219, 0.7969, 0.4115, 0.7969, 0.4111, 0.7862, 0.4219, 0.7865, 0.4115, 0.7969, 0.4016, 0.7969, 0.4012, 0.7862, 0.4111, 0.7862, 0.4016, 0.7969, 0.3927, 0.7969, 0.3931, 0.7864, 0.4012, 0.7862, 0.3927, 0.7969, 0.375, 0.7969, 0.375, 0.7863, 0.3931, 0.7864, 0.4219, 0.7865, 0.4111, 0.7862, 0.4111, 0.7762, 0.4219, 0.7766, 0.4111, 0.7862, 0.4012, 0.7862, 0.4018, 0.7768, 0.4111, 0.7762, 0.4012, 0.7862, 0.3931, 0.7864, 0.3946, 0.7776, 0.4018, 0.7768, 0.3931, 0.7864, 0.375, 0.7863, 0.375, 0.7776, 0.3946, 0.7776, 0.4219, 0.7766, 0.4111, 0.7762, 0.4113, 0.768, 0.4219, 0.7677, 0.4111, 0.7762, 0.4018, 0.7768, 0.4026, 0.7696, 0.4113, 0.768, 0.4018, 0.7768, 0.3946, 0.7776, 0.3963, 0.7713, 0.4026, 0.7696, 0.3946, 0.7776, 0.375, 0.7776, 0.375, 0.7713, 0.3963, 0.7713, 0.3281, 0.7031, 0.3385, 0.7031, 0.3389, 0.7138, 0.3281, 0.7135, 0.3385, 0.7031, 0.3484, 0.7031, 0.3488, 0.7138, 0.3389, 0.7138, 0.3484, 0.7031, 0.3573, 0.7031, 0.3569, 0.7136, 0.3488, 0.7138, 0.3573, 0.7031, 0.3927, 0.7031, 0.393, 0.7137, 0.3569, 0.7136, 0.3281, 0.7135, 0.3389, 0.7138, 0.3389, 0.7238, 0.3281, 0.7234, 0.3389, 0.7138, 0.3488, 0.7138, 0.3482, 0.7232, 0.3389, 0.7238, 0.3488, 0.7138, 0.3569, 0.7136, 0.3554, 0.7224, 0.3482, 0.7232, 0.3569, 0.7136, 0.393, 0.7137, 0.3946, 0.7224, 0.3554, 0.7224, 0.3281, 0.7234, 0.3389, 0.7238, 0.3387, 0.732, 0.3281, 0.7323, 0.3389, 0.7238, 0.3482, 0.7232, 0.3474, 0.7304, 0.3387, 0.732, 0.3482, 0.7232, 0.3554, 0.7224, 0.3537, 0.7287, 0.3474, 0.7304, 0.3554, 0.7224, 0.3946, 0.7224, 0.3963, 0.7287, 0.3537, 0.7287, 0.3963, 0.7287, 0.3963, 0.75, 0.375, 0.7287, 0.5781, 0.2969, 0.5781, 0.2865, 0.5888, 0.2861, 0.5885, 0.2969, 0.5781, 0.2865, 0.5781, 0.2766, 0.5888, 0.2762, 0.5888, 0.2861, 0.5781, 0.2766, 0.5781, 0.2677, 0.5886, 0.2681, 0.5888, 0.2762, 0.5781, 0.2677, 0.5781, 0.2323, 0.5887, 0.232, 0.5886, 0.2681, 0.5885, 0.2969, 0.5888, 0.2861, 0.5988, 0.2861, 0.5984, 0.2969, 0.5888, 0.2861, 0.5888, 0.2762, 0.5982, 0.2768, 0.5988, 0.2861, 0.5888, 0.2762, 0.5886, 0.2681, 0.5974, 0.2696, 0.5982, 0.2768, 0.5886, 0.2681, 0.5887, 0.232, 0.5974, 0.2304, 0.5974, 0.2696, 0.5984, 0.2969, 0.5988, 0.2861, 0.607, 0.2863, 0.6073, 0.2969, 0.5988, 0.2861, 0.5982, 0.2768, 0.6054, 0.2776, 0.607, 0.2863, 0.5982, 0.2768, 0.5974, 0.2696, 0.6037, 0.2713, 0.6054, 0.2776, 0.5974, 0.2696, 0.5974, 0.2304, 0.6037, 0.2287, 0.6037, 0.2713, 0.5781, 0.2031, 0.5885, 0.2031, 0.5889, 0.2138, 0.5781, 0.2135, 0.5885, 0.2031, 0.5984, 0.2031, 0.5988, 0.2138, 0.5889, 0.2138, 0.5984, 0.2031, 0.6073, 0.2031, 0.6069, 0.2136, 0.5988, 0.2138, 0.6073, 0.2031, 0.625, 0.2031, 0.625, 0.2137, 0.6069, 0.2136, 0.5781, 0.2135, 0.5889, 0.2138, 0.5889, 0.2238, 0.5781, 0.2234, 0.5889, 0.2138, 0.5988, 0.2138, 0.5982, 0.2232, 0.5889, 0.2238, 0.5988, 0.2138, 0.6069, 0.2136, 0.6054, 0.2224, 0.5982, 0.2232, 0.6069, 0.2136, 0.625, 0.2137, 0.625, 0.2224, 0.6054, 0.2224, 0.5781, 0.2234, 0.5889, 0.2238, 0.5887, 0.232, 0.5781, 0.2323, 0.5889, 0.2238, 0.5982, 0.2232, 0.5974, 0.2304, 0.5887, 0.232, 0.5982, 0.2232, 0.6054, 0.2224, 0.6037, 0.2287, 0.5974, 0.2304, 0.6054, 0.2224, 0.625, 0.2224, 0.625, 0.2287, 0.6037, 0.2287, 0.8281, 0.5469, 0.8281, 0.5365, 0.8388, 0.5361, 0.8385, 0.5469, 0.8281, 0.5365, 0.8281, 0.5266, 0.8388, 0.5262, 0.8388, 0.5361, 0.8281, 0.5266, 0.8281, 0.5177, 0.8386, 0.5181, 0.8388, 0.5262, 0.8281, 0.5177, 0.8281, 0.5, 0.8387, 0.5, 0.8386, 0.5181, 0.8385, 0.5469, 0.8388, 0.5361, 0.8488, 0.5361, 0.8484, 0.5469, 0.8388, 0.5361, 0.8388, 0.5262, 0.8482, 0.5268, 0.8488, 0.5361, 0.8388, 0.5262, 0.8386, 0.5181, 0.8474, 0.5196, 0.8482, 0.5268, 0.8386, 0.5181, 0.8387, 0.5, 0.8474, 0.5, 0.8474, 0.5196, 0.8484, 0.5469, 0.8488, 0.5361, 0.857, 0.5363, 0.8573, 0.5469, 0.8488, 0.5361, 0.8482, 0.5268, 0.8554, 0.5276, 0.857, 0.5363, 0.8482, 0.5268, 0.8474, 0.5196, 0.8537, 0.5213, 0.8554, 0.5276, 0.8474, 0.5196, 0.8474, 0.5, 0.8537, 0.5, 0.8537, 0.5213, 0.6037, 0.2713, 0.6037, 0.25, 0.625, 0.2713, 0.4219, 0.2031, 0.4219, 0.2135, 0.4112, 0.2139, 0.4115, 0.2031, 0.4219, 0.2135, 0.4219, 0.2234, 0.4112, 0.2238, 0.4112, 0.2139, 0.4219, 0.2234, 0.4219, 0.2323, 0.4114, 0.2319, 0.4112, 0.2238, 0.4219, 0.2323, 0.4219, 0.2677, 0.4113, 0.268, 0.4114, 0.2319, 0.4115, 0.2031, 0.4112, 0.2139, 0.4012, 0.2139, 0.4016, 0.2031, 0.4112, 0.2139, 0.4112, 0.2238, 0.4018, 0.2232, 0.4012, 0.2139, 0.4112, 0.2238, 0.4114, 0.2319, 0.4026, 0.2304, 0.4018, 0.2232, 0.4114, 0.2319, 0.4113, 0.268, 0.4026, 0.2696, 0.4026, 0.2304, 0.4016, 0.2031, 0.4012, 0.2139, 0.393, 0.2137, 0.3927, 0.2031, 0.4012, 0.2139, 0.4018, 0.2232, 0.3946, 0.2224, 0.393, 0.2137, 0.4018, 0.2232, 0.4026, 0.2304, 0.3963, 0.2287, 0.3946, 0.2224, 0.4026, 0.2304, 0.4026, 0.2696, 0.3963, 0.2713, 0.3963, 0.2287, 0.4219, 0.2969, 0.4115, 0.2969, 0.4111, 0.2862, 0.4219, 0.2865, 0.4115, 0.2969, 0.4016, 0.2969, 0.4012, 0.2862, 0.4111, 0.2862, 0.4016, 0.2969, 0.3927, 0.2969, 0.3931, 0.2864, 0.4012, 0.2862, 0.3927, 0.2969, 0.375, 0.2969, 0.375, 0.2863, 0.3931, 0.2864, 0.4219, 0.2865, 0.4111, 0.2862, 0.4111, 0.2762, 0.4219, 0.2766, 0.4111, 0.2862, 0.4012, 0.2862, 0.4018, 0.2768, 0.4111, 0.2762, 0.4012, 0.2862, 0.3931, 0.2864, 0.3946, 0.2776, 0.4018, 0.2768, 0.3931, 0.2864, 0.375, 0.2863, 0.375, 0.2776, 0.3946, 0.2776, 0.4219, 0.2766, 0.4111, 0.2762, 0.4113, 0.268, 0.4219, 0.2677, 0.4111, 0.2762, 0.4018, 0.2768, 0.4026, 0.2696, 0.4113, 0.268, 0.4018, 0.2768, 0.3946, 0.2776, 0.3963, 0.2713, 0.4026, 0.2696, 0.3946, 0.2776, 0.375, 0.2776, 0.375, 0.2713, 0.3963, 0.2713, 0.1719, 0.5469, 0.1615, 0.5469, 0.1611, 0.5362, 0.1719, 0.5365, 0.1615, 0.5469, 0.1516, 0.5469, 0.1512, 0.5362, 0.1611, 0.5362, 0.1516, 0.5469, 0.1427, 0.5469, 0.1431, 0.5364, 0.1512, 0.5362, 0.1427, 0.5469, 0.125, 0.5469, 0.125, 0.5363, 0.1431, 0.5364, 0.1719, 0.5365, 0.1611, 0.5362, 0.1611, 0.5262, 0.1719, 0.5266, 0.1611, 0.5362, 0.1512, 0.5362, 0.1518, 0.5268, 0.1611, 0.5262, 0.1512, 0.5362, 0.1431, 0.5364, 0.1446, 0.5276, 0.1518, 0.5268, 0.1431, 0.5364, 0.125, 0.5363, 0.125, 0.5276, 0.1446, 0.5276, 0.1719, 0.5266, 0.1611, 0.5262, 0.1613, 0.518, 0.1719, 0.5177, 0.1611, 0.5262, 0.1518, 0.5268, 0.1526, 0.5196, 0.1613, 0.518, 0.1518, 0.5268, 0.1446, 0.5276, 0.1463, 0.5213, 0.1526, 0.5196, 0.1446, 0.5276, 0.125, 0.5276, 0.125, 0.5213, 0.1463, 0.5213, 0.3963, 0.2287, 0.3963, 0.25, 0.375, 0.2287, 0.5781, 0.04695, 0.5781, 0.03651, 0.5888, 0.03606, 0.5885, 0.04695, 0.5781, 0.03651, 0.5781, 0.02658, 0.5888, 0.02623, 0.5888, 0.03606, 0.5781, 0.02658, 0.5781, 0.01768, 0.5886, 0.01809, 0.5888, 0.02623, 0.5781, 0.01768, 0.5781, 0.0, 0.5887, 0.0, 0.5886, 0.01809, 0.5885, 0.04695, 0.5888, 0.03606, 0.5988, 0.03612, 0.5984, 0.04695, 0.5888, 0.03606, 0.5888, 0.02623, 0.5982, 0.02679, 0.5988, 0.03612, 0.5888, 0.02623, 0.5886, 0.01809, 0.5974, 0.01961, 0.5982, 0.02679, 0.5886, 0.01809, 0.5887, 0.0, 0.5974, 0.0, 0.5974, 0.01961, 0.5984, 0.04695, 0.5988, 0.03612, 0.607, 0.03632, 0.6073, 0.04695, 0.5988, 0.03612, 0.5982, 0.02679, 0.6054, 0.02756, 0.607, 0.03632, 0.5982, 0.02679, 0.5974, 0.01961, 0.6037, 0.02128, 0.6054, 0.02756, 0.5974, 0.01961, 0.5974, 0.0, 0.6037, 0.0, 0.6037, 0.02128, 0.5781, 0.9531, 0.5885, 0.9531, 0.5889, 0.9638, 0.5781, 0.9635, 0.5885, 0.9531, 0.5984, 0.9531, 0.5988, 0.9638, 0.5889, 0.9638, 0.5984, 0.9531, 0.6073, 0.9531, 0.6069, 0.9636, 0.5988, 0.9638, 0.6073, 0.9531, 0.625, 0.9531, 0.625, 0.9637, 0.6069, 0.9636, 0.5781, 0.9635, 0.5889, 0.9638, 0.5889, 0.9738, 0.5781, 0.9734, 0.5889, 0.9638, 0.5988, 0.9638, 0.5982, 0.9732, 0.5889, 0.9738, 0.5988, 0.9638, 0.6069, 0.9636, 0.6054, 0.9724, 0.5982, 0.9732, 0.6069, 0.9636, 0.625, 0.9637, 0.625, 0.9724, 0.6054, 0.9724, 0.5781, 0.9734, 0.5889, 0.9738, 0.5887, 0.982, 0.5781, 0.9823, 0.5889, 0.9738, 0.5982, 0.9732, 0.5974, 0.9804, 0.5887, 0.982, 0.5982, 0.9732, 0.6054, 0.9724, 0.6037, 0.9787, 0.5974, 0.9804, 0.6054, 0.9724, 0.625, 0.9724, 0.625, 0.9787, 0.6037, 0.9787, 0.8281, 0.7031, 0.8385, 0.7031, 0.8389, 0.7138, 0.8281, 0.7135, 0.8385, 0.7031, 0.8484, 0.7031, 0.8488, 0.7138, 0.8389, 0.7138, 0.8484, 0.7031, 0.8573, 0.7031, 0.8569, 0.7136, 0.8488, 0.7138, 0.8573, 0.7031, 0.875, 0.7031, 0.875, 0.7137, 0.8569, 0.7136, 0.8281, 0.7135, 0.8389, 0.7138, 0.8389, 0.7238, 0.8281, 0.7234, 0.8389, 0.7138, 0.8488, 0.7138, 0.8482, 0.7232, 0.8389, 0.7238, 0.8488, 0.7138, 0.8569, 0.7136, 0.8554, 0.7224, 0.8482, 0.7232, 0.8569, 0.7136, 0.875, 0.7137, 0.875, 0.7224, 0.8554, 0.7224, 0.8281, 0.7234, 0.8389, 0.7238, 0.8387, 0.732, 0.8281, 0.7323, 0.8389, 0.7238, 0.8482, 0.7232, 0.8474, 0.7304, 0.8387, 0.732, 0.8482, 0.7232, 0.8554, 0.7224, 0.8537, 0.7287, 0.8474, 0.7304, 0.8554, 0.7224, 0.875, 0.7224, 0.875, 0.7287, 0.8537, 0.7287, 0.6037, 0.02128, 0.6037, 0.0, 0.625, 0.02128, 0.1719, 0.7031, 0.1719, 0.7135, 0.1612, 0.7139, 0.1615, 0.7031, 0.1719, 0.7135, 0.1719, 0.7234, 0.1612, 0.7238, 0.1612, 0.7139, 0.1719, 0.7234, 0.1719, 0.7323, 0.1614, 0.7319, 0.1612, 0.7238, 0.1719, 0.7323, 0.1719, 0.75, 0.1613, 0.75, 0.1614, 0.7319, 0.1615, 0.7031, 0.1612, 0.7139, 0.1512, 0.7139, 0.1516, 0.7031, 0.1612, 0.7139, 0.1612, 0.7238, 0.1518, 0.7232, 0.1512, 0.7139, 0.1612, 0.7238, 0.1614, 0.7319, 0.1526, 0.7304, 0.1518, 0.7232, 0.1614, 0.7319, 0.1613, 0.75, 0.1526, 0.75, 0.1526, 0.7304, 0.1516, 0.7031, 0.1512, 0.7139, 0.143, 0.7137, 0.1427, 0.7031, 0.1512, 0.7139, 0.1518, 0.7232, 0.1446, 0.7224, 0.143, 0.7137, 0.1518, 0.7232, 0.1526, 0.7304, 0.1463, 0.7287, 0.1446, 0.7224, 0.1526, 0.7304, 0.1526, 0.75, 0.1463, 0.75, 0.1463, 0.7287, 0.4219, 0.9531, 0.4219, 0.9635, 0.4112, 0.9639, 0.4115, 0.9531, 0.4219, 0.9635, 0.4219, 0.9734, 0.4112, 0.9738, 0.4112, 0.9639, 0.4219, 0.9734, 0.4219, 0.9823, 0.4114, 0.9819, 0.4112, 0.9738, 0.4219, 0.9823, 0.4219, 1.0, 0.4113, 1.0, 0.4114, 0.9819, 0.4115, 0.9531, 0.4112, 0.9639, 0.4012, 0.9639, 0.4016, 0.9531, 0.4112, 0.9639, 0.4112, 0.9738, 0.4018, 0.9732, 0.4012, 0.9639, 0.4112, 0.9738, 0.4114, 0.9819, 0.4026, 0.9804, 0.4018, 0.9732, 0.4114, 0.9819, 0.4113, 1.0, 0.4026, 1.0, 0.4026, 0.9804, 0.4016, 0.9531, 0.4012, 0.9639, 0.393, 0.9637, 0.3927, 0.9531, 0.4012, 0.9639, 0.4018, 0.9732, 0.3946, 0.9724, 0.393, 0.9637, 0.4018, 0.9732, 0.4026, 0.9804, 0.3963, 0.9787, 0.3946, 0.9724, 0.4026, 0.9804, 0.4026, 1.0, 0.3963, 1.0, 0.3963, 0.9787, 0.4219, 0.04695, 0.4115, 0.04695, 0.4111, 0.03617, 0.4219, 0.03651, 0.4115, 0.04695, 0.4016, 0.04695, 0.4012, 0.03622, 0.4111, 0.03617, 0.4016, 0.04695, 0.3927, 0.04695, 0.3931, 0.03635, 0.4012, 0.03622, 0.3927, 0.04695, 0.375, 0.04695, 0.375, 0.03632, 0.3931, 0.03635, 0.4219, 0.03651, 0.4111, 0.03617, 0.4111, 0.02623, 0.4219, 0.02658, 0.4111, 0.03617, 0.4012, 0.03622, 0.4018, 0.02682, 0.4111, 0.02623, 0.4012, 0.03622, 0.3931, 0.03635, 0.3946, 0.02757, 0.4018, 0.02682, 0.3931, 0.03635, 0.375, 0.03632, 0.375, 0.02756, 0.3946, 0.02757, 0.4219, 0.02658, 0.4111, 0.02623, 0.4113, 0.01804, 0.4219, 0.01768, 0.4111, 0.02623, 0.4018, 0.02682, 0.4026, 0.0196, 0.4113, 0.01804, 0.4018, 0.02682, 0.3946, 0.02757, 0.3963, 0.02128, 0.4026, 0.0196, 0.3946, 0.02757, 0.375, 0.02756, 0.375, 0.02128, 0.3963, 0.02128, 0.1463, 0.7287, 0.1463, 0.75, 0.125, 0.7287, 0.1719, 0.5469, 0.1719, 0.7031, 0.1615, 0.7031, 0.1615, 0.5469, 0.1615, 0.5469, 0.1615, 0.7031, 0.1516, 0.7031, 0.1516, 0.5469, 0.1516, 0.5469, 0.1516, 0.7031, 0.1427, 0.7031, 0.1427, 0.5469, 0.1427, 0.5469, 0.1427, 0.7031, 0.125, 0.7031, 0.125, 0.5469, 0.3927, 0.2031, 0.3927, 0.04695, 0.4016, 0.04695, 0.4016, 0.2031, 0.4016, 0.2031, 0.4016, 0.04695, 0.4115, 0.04695, 0.4115, 0.2031, 0.4115, 0.2031, 0.4115, 0.04695, 0.4219, 0.04695, 0.4219, 0.2031, 0.3281, 0.5469, 0.1719, 0.5469, 0.1719, 0.5365, 0.3281, 0.5365, 0.3281, 0.5365, 0.1719, 0.5365, 0.1719, 0.5266, 0.3281, 0.5266, 0.3281, 0.5266, 0.1719, 0.5266, 0.1719, 0.5177, 0.3281, 0.5177, 0.3281, 0.5177, 0.1719, 0.5177, 0.1719, 0.5, 0.3281, 0.5, 0.3927, 0.4531, 0.3927, 0.2969, 0.4016, 0.2969, 0.4016, 0.4531, 0.4016, 0.4531, 0.4016, 0.2969, 0.4115, 0.2969, 0.4115, 0.4531, 0.4115, 0.4531, 0.4115, 0.2969, 0.4219, 0.2969, 0.4219, 0.4531, 0.5781, 0.5469, 0.4219, 0.5469, 0.4219, 0.5365, 0.5781, 0.5365, 0.5781, 0.5365, 0.4219, 0.5365, 0.4219, 0.5266, 0.5781, 0.5266, 0.5781, 0.5266, 0.4219, 0.5266, 0.4219, 0.5177, 0.5781, 0.5177, 0.5781, 0.5177, 0.4219, 0.5177, 0.4219, 0.4823, 0.5781, 0.4823, 0.5781, 0.4823, 0.4219, 0.4823, 0.4219, 0.4734, 0.5781, 0.4734, 0.5781, 0.4734, 0.4219, 0.4734, 0.4219, 0.4635, 0.5781, 0.4635, 0.5781, 0.4635, 0.4219, 0.4635, 0.4219, 0.4531, 0.5781, 0.4531, 0.4219, 0.9531, 0.5781, 0.9531, 0.5781, 0.9635, 0.4219, 0.9635, 0.4219, 0.9635, 0.5781, 0.9635, 0.5781, 0.9734, 0.4219, 0.9734, 0.4219, 0.9734, 0.5781, 0.9734, 0.5781, 0.9823, 0.4219, 0.9823, 0.4219, 0.9823, 0.5781, 0.9823, 0.5781, 1.0, 0.4219, 1.0, 0.4219, 0.01768, 0.5781, 0.01768, 0.5781, 0.02658, 0.4219, 0.02658, 0.4219, 0.02658, 0.5781, 0.02658, 0.5781, 0.03651, 0.4219, 0.03651, 0.4219, 0.03651, 0.5781, 0.03651, 0.5781, 0.04695, 0.4219, 0.04695, 0.5781, 0.7969, 0.4219, 0.7969, 0.4219, 0.7865, 0.5781, 0.7865, 0.5781, 0.7865, 0.4219, 0.7865, 0.4219, 0.7766, 0.5781, 0.7766, 0.5781, 0.7766, 0.4219, 0.7766, 0.4219, 0.7677, 0.5781, 0.7677, 0.5781, 0.7677, 0.4219, 0.7677, 0.4219, 0.7323, 0.5781, 0.7323, 0.5781, 0.7323, 0.4219, 0.7323, 0.4219, 0.7234, 0.5781, 0.7234, 0.5781, 0.7234, 0.4219, 0.7234, 0.4219, 0.7135, 0.5781, 0.7135, 0.5781, 0.7135, 0.4219, 0.7135, 0.4219, 0.7031, 0.5781, 0.7031, 0.5781, 0.2969, 0.4219, 0.2969, 0.4219, 0.2865, 0.5781, 0.2865, 0.5781, 0.2865, 0.4219, 0.2865, 0.4219, 0.2766, 0.5781, 0.2766, 0.5781, 0.2766, 0.4219, 0.2766, 0.4219, 0.2677, 0.5781, 0.2677, 0.5781, 0.2677, 0.4219, 0.2677, 0.4219, 0.2323, 0.5781, 0.2323, 0.5781, 0.2323, 0.4219, 0.2323, 0.4219, 0.2234, 0.5781, 0.2234, 0.5781, 0.2234, 0.4219, 0.2234, 0.4219, 0.2135, 0.5781, 0.2135, 0.5781, 0.2135, 0.4219, 0.2135, 0.4219, 0.2031, 0.5781, 0.2031, 0.6719, 0.7031, 0.8281, 0.7031, 0.8281, 0.7135, 0.6719, 0.7135, 0.6719, 0.7135, 0.8281, 0.7135, 0.8281, 0.7234, 0.6719, 0.7234, 0.6719, 0.7234, 0.8281, 0.7234, 0.8281, 0.7323, 0.6719, 0.7323, 0.6719, 0.7323, 0.8281, 0.7323, 0.8281, 0.75, 0.6719, 0.75, 0.6073, 0.7969, 0.6073, 0.9531, 0.5984, 0.9531, 0.5984, 0.7969, 0.5984, 0.7969, 0.5984, 0.9531, 0.5885, 0.9531, 0.5885, 0.7969, 0.5885, 0.7969, 0.5885, 0.9531, 0.5781, 0.9531, 0.5781, 0.7969, 0.6719, 0.5469, 0.6719, 0.7031, 0.6615, 0.7031, 0.6615, 0.5469, 0.6615, 0.5469, 0.6615, 0.7031, 0.6516, 0.7031, 0.6516, 0.5469, 0.6516, 0.5469, 0.6516, 0.7031, 0.6427, 0.7031, 0.6427, 0.5469, 0.6427, 0.5469, 0.6427, 0.7031, 0.6073, 0.7031, 0.6073, 0.5469, 0.6073, 0.5469, 0.6073, 0.7031, 0.5984, 0.7031, 0.5984, 0.5469, 0.5984, 0.5469, 0.5984, 0.7031, 0.5885, 0.7031, 0.5885, 0.5469, 0.5885, 0.5469, 0.5885, 0.7031, 0.5781, 0.7031, 0.5781, 0.5469, 0.1719, 0.7031, 0.3281, 0.7031, 0.3281, 0.7135, 0.1719, 0.7135, 0.1719, 0.7135, 0.3281, 0.7135, 0.3281, 0.7234, 0.1719, 0.7234, 0.1719, 0.7234, 0.3281, 0.7234, 0.3281, 0.7323, 0.1719, 0.7323, 0.1719, 0.7323, 0.3281, 0.7323, 0.3281, 0.75, 0.1719, 0.75, 0.3927, 0.9531, 0.3927, 0.7969, 0.4016, 0.7969, 0.4016, 0.9531, 0.4016, 0.9531, 0.4016, 0.7969, 0.4115, 0.7969, 0.4115, 0.9531, 0.4115, 0.9531, 0.4115, 0.7969, 0.4219, 0.7969, 0.4219, 0.9531, 0.8281, 0.7031, 0.8281, 0.5469, 0.8385, 0.5469, 0.8385, 0.7031, 0.8385, 0.7031, 0.8385, 0.5469, 0.8484, 0.5469, 0.8484, 0.7031, 0.8484, 0.7031, 0.8484, 0.5469, 0.8573, 0.5469, 0.8573, 0.7031, 0.8573, 0.7031, 0.8573, 0.5469, 0.875, 0.5469, 0.875, 0.7031, 0.6073, 0.04695, 0.6073, 0.2031, 0.5984, 0.2031, 0.5984, 0.04695, 0.5984, 0.04695, 0.5984, 0.2031, 0.5885, 0.2031, 0.5885, 0.04695, 0.5885, 0.04695, 0.5885, 0.2031, 0.5781, 0.2031, 0.5781, 0.04695, 0.8281, 0.5469, 0.6719, 0.5469, 0.6719, 0.5365, 0.8281, 0.5365, 0.8281, 0.5365, 0.6719, 0.5365, 0.6719, 0.5266, 0.8281, 0.5266, 0.8281, 0.5266, 0.6719, 0.5266, 0.6719, 0.5177, 0.8281, 0.5177, 0.8281, 0.5177, 0.6719, 0.5177, 0.6719, 0.5, 0.8281, 0.5, 0.6073, 0.2969, 0.6073, 0.4531, 0.5984, 0.4531, 0.5984, 0.2969, 0.5984, 0.2969, 0.5984, 0.4531, 0.5885, 0.4531, 0.5885, 0.2969, 0.5885, 0.2969, 0.5885, 0.4531, 0.5781, 0.4531, 0.5781, 0.2969, 0.3281, 0.7031, 0.3281, 0.5469, 0.3385, 0.5469, 0.3385, 0.7031, 0.3385, 0.7031, 0.3385, 0.5469, 0.3484, 0.5469, 0.3484, 0.7031, 0.3484, 0.7031, 0.3484, 0.5469, 0.3573, 0.5469, 0.3573, 0.7031, 0.3573, 0.7031, 0.3573, 0.5469, 0.3927, 0.5469, 0.3927, 0.7031, 0.3927, 0.7031, 0.3927, 0.5469, 0.4016, 0.5469, 0.4016, 0.7031, 0.4016, 0.7031, 0.4016, 0.5469, 0.4115, 0.5469, 0.4115, 0.7031, 0.4115, 0.7031, 0.4115, 0.5469, 0.4219, 0.5469, 0.4219, 0.7031, 0.4219, 0.2969, 0.5781, 0.2969, 0.5781, 0.4531, 0.4219, 0.4531])
me_cube.materials.append(mat_material)
me_cube.use_remesh_preserve_volume = False
me_cube.use_remesh_preserve_attributes = False
me_cube.use_mirror_vertex_groups = False
me_cube.update()

# ---- objects
ob_cube = bpy.data.objects.new('Cube', me_cube)

# ---- transforms, parenting, visibility, modifiers, constraints
ob_cube.location = (0.0, 0.0, 0.0)
ob_cube.lock_rotations_4d = False
ob_cube.empty_display_type = 'ARROWS'
ob_cube.lineart.crease_threshold = 0.0

# ---- collection membership
col_collection.objects.link(ob_cube)

# ---- scene / render settings (as saved in the file)
scene.frame_start = 1; scene.frame_end = 250; scene.frame_set(1)
scene.render.engine = 'BLENDER_EEVEE_NEXT'
scene.cycles.use_denoising = False
scene.cycles.samples = 128
scene.cycles.sampling_pattern = 'TABULATED_SOBOL'
scene.cycles.use_adaptive_sampling = False
scene.cycles.use_light_tree = False
scene.view_settings.view_transform = 'Filmic'
bpy.context.view_layer.update()

# ---- added for rendering (the .blend has no active camera and no usable light): camera, sun
cam_auto = bpy.data.cameras.new('AutoCamera')
cam_auto.lens = 50.0
cam_auto.sensor_width = 36.0
cam_auto.clip_end = 1000.0
ob_auto_camera = bpy.data.objects.new('AutoCamera', cam_auto)
scene.collection.objects.link(ob_auto_camera)
ob_auto_camera.location = (3.20507, -3.84609, 2.56406)
ob_auto_camera.rotation_euler = (1.09748, -7.21219e-08, 0.694738)
scene.camera = ob_auto_camera
light_auto_sun = bpy.data.lights.new('AutoSun', 'SUN')
light_auto_sun.energy = 3.0
light_auto_sun.angle = 0.0523599
ob_auto_sun = bpy.data.objects.new('AutoSun', light_auto_sun)
scene.collection.objects.link(ob_auto_sun)
ob_auto_sun.rotation_euler = (0.872665, 0.174533, 0.523599)
bpy.context.view_layer.update()
